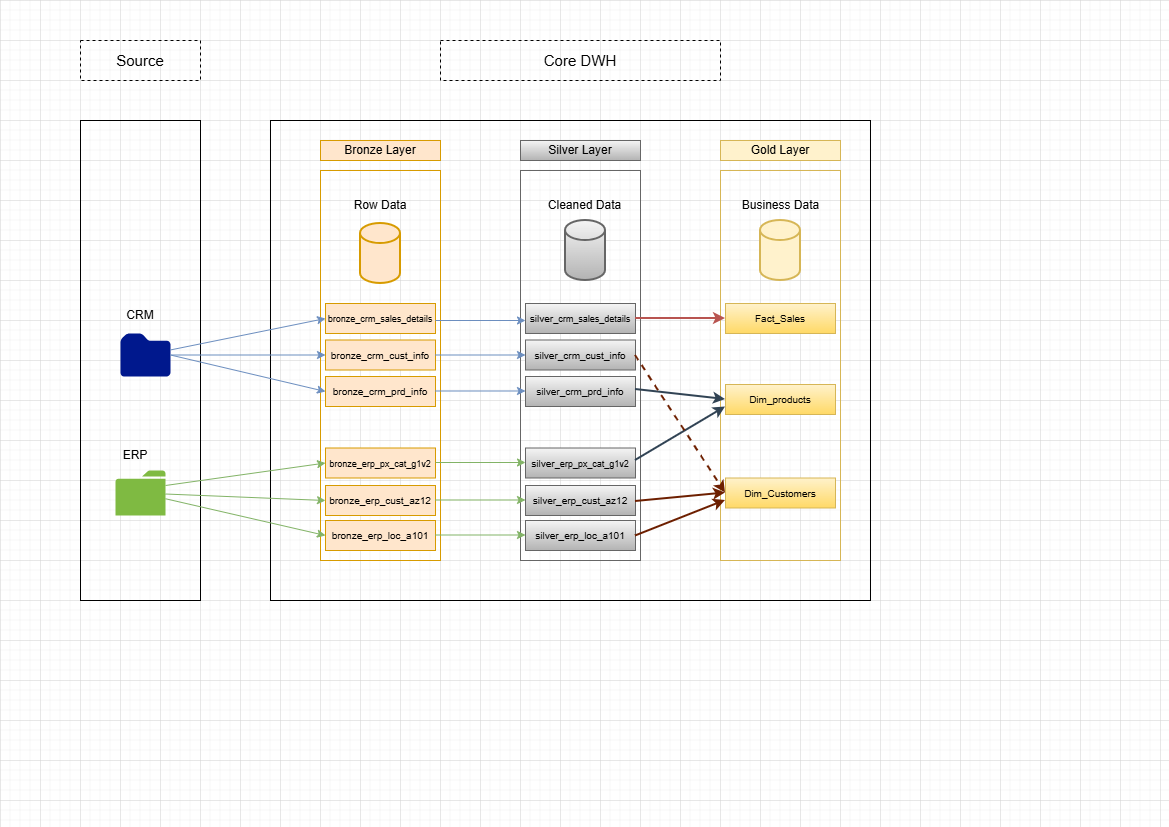

The diagram above was exported from draw.io. Its source (the exported page's mxGraphModel, read from the mxfile embedded in the PNG):
<mxGraphModel dx="1426" dy="743" grid="1" gridSize="10" guides="1" tooltips="1" connect="1" arrows="1" fold="1" page="1" pageScale="1" pageWidth="1169" pageHeight="827" math="0" shadow="0">
  <root>
    <mxCell id="0" />
    <mxCell id="1" parent="0" />
    <mxCell id="TC7v20GNxJdYlhflotGz-2" parent="1" style="rounded=0;whiteSpace=wrap;html=1;fontSize=15;strokeColor=default;dashed=1;fillColor=none;" value="Source" vertex="1">
      <mxGeometry height="40" width="120" x="80" y="40" as="geometry" />
    </mxCell>
    <mxCell id="TC7v20GNxJdYlhflotGz-5" parent="1" style="rounded=0;whiteSpace=wrap;html=1;fillColor=none;" value="" vertex="1">
      <mxGeometry height="480" width="120" x="80" y="120" as="geometry" />
    </mxCell>
    <mxCell id="TC7v20GNxJdYlhflotGz-6" parent="1" style="rounded=0;whiteSpace=wrap;html=1;fillColor=none;" value="" vertex="1">
      <mxGeometry height="480" width="600" x="270" y="120" as="geometry" />
    </mxCell>
    <mxCell id="TC7v20GNxJdYlhflotGz-7" parent="1" style="rounded=0;whiteSpace=wrap;html=1;fillColor=#ffe6cc;strokeColor=#d79b00;" value="Bronze Layer" vertex="1">
      <mxGeometry height="20" width="120" x="320" y="140" as="geometry" />
    </mxCell>
    <mxCell id="TC7v20GNxJdYlhflotGz-9" parent="1" style="rounded=0;whiteSpace=wrap;html=1;fillColor=none;strokeColor=#d79b00;" value="" vertex="1">
      <mxGeometry height="390" width="120" x="320" y="170" as="geometry" />
    </mxCell>
    <mxCell id="TC7v20GNxJdYlhflotGz-10" parent="1" style="rounded=0;whiteSpace=wrap;html=1;fillColor=none;strokeColor=#666666;gradientColor=#b3b3b3;" value="" vertex="1">
      <mxGeometry height="390" width="120" x="520" y="170" as="geometry" />
    </mxCell>
    <mxCell id="TC7v20GNxJdYlhflotGz-11" parent="1" style="rounded=0;whiteSpace=wrap;html=1;fillColor=none;strokeColor=#d6b656;" value="" vertex="1">
      <mxGeometry height="390" width="120" x="720" y="170" as="geometry" />
    </mxCell>
    <mxCell id="TC7v20GNxJdYlhflotGz-12" parent="1" style="rounded=0;whiteSpace=wrap;html=1;fillColor=#f5f5f5;strokeColor=#666666;gradientColor=#b3b3b3;" value="Silver Layer" vertex="1">
      <mxGeometry height="20" width="120" x="520" y="140" as="geometry" />
    </mxCell>
    <mxCell id="TC7v20GNxJdYlhflotGz-13" parent="1" style="rounded=0;whiteSpace=wrap;html=1;fillColor=#fff2cc;strokeColor=#d6b656;" value="Gold Layer" vertex="1">
      <mxGeometry height="20" width="120" x="720" y="140" as="geometry" />
    </mxCell>
    <mxCell id="TC7v20GNxJdYlhflotGz-14" parent="1" style="rounded=0;whiteSpace=wrap;html=1;fontSize=15;strokeColor=default;fillColor=none;dashed=1;" value="Core DWH" vertex="1">
      <mxGeometry height="40" width="280" x="440" y="40" as="geometry" />
    </mxCell>
    <mxCell id="TC7v20GNxJdYlhflotGz-15" parent="1" style="sketch=0;aspect=fixed;pointerEvents=1;shadow=0;dashed=0;html=1;strokeColor=none;labelPosition=center;verticalLabelPosition=bottom;verticalAlign=top;align=center;fillColor=#00188D;shape=mxgraph.mscae.enterprise.folder" value="" vertex="1">
      <mxGeometry height="43" width="50" x="120" y="333" as="geometry" />
    </mxCell>
    <mxCell id="TC7v20GNxJdYlhflotGz-16" parent="1" style="sketch=0;pointerEvents=1;shadow=0;dashed=0;html=1;strokeColor=none;labelPosition=center;verticalLabelPosition=bottom;verticalAlign=top;outlineConnect=0;align=center;shape=mxgraph.office.concepts.folder;fillColor=#7FBA42;" value="" vertex="1">
      <mxGeometry height="45" width="50" x="115" y="470" as="geometry" />
    </mxCell>
    <mxCell id="TC7v20GNxJdYlhflotGz-18" parent="1" style="text;html=1;whiteSpace=wrap;strokeColor=none;fillColor=none;align=center;verticalAlign=middle;rounded=0;" value="CRM" vertex="1">
      <mxGeometry height="30" width="60" x="110" y="300" as="geometry" />
    </mxCell>
    <mxCell id="TC7v20GNxJdYlhflotGz-19" parent="1" style="text;html=1;whiteSpace=wrap;strokeColor=none;fillColor=none;align=center;verticalAlign=middle;rounded=0;" value="ERP" vertex="1">
      <mxGeometry height="30" width="60" x="105" y="440" as="geometry" />
    </mxCell>
    <mxCell id="TC7v20GNxJdYlhflotGz-20" parent="1" style="strokeWidth=2;html=1;shape=mxgraph.flowchart.database;whiteSpace=wrap;fillColor=#ffe6cc;strokeColor=#d79b00;" value="" vertex="1">
      <mxGeometry height="60" width="40" x="360" y="223" as="geometry" />
    </mxCell>
    <mxCell id="TC7v20GNxJdYlhflotGz-21" parent="1" style="text;html=1;whiteSpace=wrap;strokeColor=none;fillColor=none;align=center;verticalAlign=middle;rounded=0;" value="Row Data" vertex="1">
      <mxGeometry height="30" width="60" x="350" y="190" as="geometry" />
    </mxCell>
    <mxCell id="TC7v20GNxJdYlhflotGz-22" parent="1" style="text;html=1;whiteSpace=wrap;strokeColor=none;fillColor=none;align=center;verticalAlign=middle;rounded=0;" value="Cleaned Data" vertex="1">
      <mxGeometry height="30" width="85" x="542" y="190" as="geometry" />
    </mxCell>
    <mxCell id="TC7v20GNxJdYlhflotGz-23" parent="1" style="strokeWidth=2;html=1;shape=mxgraph.flowchart.database;whiteSpace=wrap;fillColor=#f5f5f5;strokeColor=#666666;gradientColor=#b3b3b3;" value="" vertex="1">
      <mxGeometry height="60" width="40" x="565" y="220" as="geometry" />
    </mxCell>
    <mxCell id="TC7v20GNxJdYlhflotGz-24" parent="1" style="strokeWidth=2;html=1;shape=mxgraph.flowchart.database;whiteSpace=wrap;fillColor=#fff2cc;strokeColor=#d6b656;" value="" vertex="1">
      <mxGeometry height="60" width="40" x="760" y="220" as="geometry" />
    </mxCell>
    <mxCell id="TC7v20GNxJdYlhflotGz-25" parent="1" style="text;html=1;whiteSpace=wrap;strokeColor=none;fillColor=none;align=center;verticalAlign=middle;rounded=0;" value="Business Data" vertex="1">
      <mxGeometry height="30" width="85" x="737.5" y="190" as="geometry" />
    </mxCell>
    <mxCell id="TC7v20GNxJdYlhflotGz-26" parent="1" style="text;html=1;whiteSpace=wrap;strokeColor=#d79b00;fillColor=#ffe6cc;align=center;verticalAlign=middle;rounded=0;" value="&lt;font style=&quot;font-size: 10px;&quot;&gt;bronze_crm_cust_info&lt;/font&gt;" vertex="1">
      <mxGeometry height="30" width="110" x="325" y="339.5" as="geometry" />
    </mxCell>
    <mxCell id="TC7v20GNxJdYlhflotGz-27" parent="1" style="text;html=1;whiteSpace=wrap;strokeColor=#d79b00;fillColor=#ffe6cc;align=center;verticalAlign=middle;rounded=0;" value="&lt;font style=&quot;font-size: 10px;&quot;&gt;bronze_crm_prd_info&lt;/font&gt;" vertex="1">
      <mxGeometry height="30" width="110" x="325" y="376" as="geometry" />
    </mxCell>
    <mxCell id="TC7v20GNxJdYlhflotGz-28" parent="1" style="text;html=1;whiteSpace=wrap;strokeColor=#d79b00;fillColor=#ffe6cc;align=center;verticalAlign=middle;rounded=0;" value="&lt;font style=&quot;font-size: 9px;&quot;&gt;bronze_crm_sales_details&lt;/font&gt;" vertex="1">
      <mxGeometry height="30" width="110" x="325" y="303" as="geometry" />
    </mxCell>
    <mxCell id="TC7v20GNxJdYlhflotGz-29" parent="1" style="text;html=1;whiteSpace=wrap;strokeColor=#d79b00;fillColor=#ffe6cc;align=center;verticalAlign=middle;rounded=0;" value="&lt;font style=&quot;font-size: 9px;&quot;&gt;bronze_erp_px_cat_g1v2&lt;/font&gt;" vertex="1">
      <mxGeometry height="30" width="110" x="325" y="447.5" as="geometry" />
    </mxCell>
    <mxCell id="TC7v20GNxJdYlhflotGz-30" parent="1" style="text;html=1;whiteSpace=wrap;strokeColor=#d79b00;fillColor=#ffe6cc;align=center;verticalAlign=middle;rounded=0;" value="&lt;font style=&quot;font-size: 10px;&quot;&gt;bronze_erp_loc_a101&lt;/font&gt;" vertex="1">
      <mxGeometry height="30" width="110" x="325" y="520" as="geometry" />
    </mxCell>
    <mxCell id="TC7v20GNxJdYlhflotGz-31" parent="1" style="text;html=1;whiteSpace=wrap;strokeColor=#d79b00;fillColor=#ffe6cc;align=center;verticalAlign=middle;rounded=0;" value="&lt;font style=&quot;font-size: 10px;&quot;&gt;bronze_erp_cust_az12&lt;/font&gt;" vertex="1">
      <mxGeometry height="30" width="110" x="325" y="485" as="geometry" />
    </mxCell>
    <mxCell id="TC7v20GNxJdYlhflotGz-32" edge="1" parent="1" source="TC7v20GNxJdYlhflotGz-15" style="endArrow=classic;html=1;rounded=0;entryX=0;entryY=0.5;entryDx=0;entryDy=0;fillColor=#dae8fc;strokeColor=#6c8ebf;exitX=1;exitY=0.5;exitDx=0;exitDy=0;exitPerimeter=0;" target="TC7v20GNxJdYlhflotGz-26" value="">
      <mxGeometry height="50" relative="1" width="50" as="geometry">
        <mxPoint x="170" y="360" as="sourcePoint" />
        <mxPoint x="220" y="303" as="targetPoint" />
      </mxGeometry>
    </mxCell>
    <mxCell id="TC7v20GNxJdYlhflotGz-33" edge="1" parent="1" source="TC7v20GNxJdYlhflotGz-15" style="endArrow=classic;html=1;rounded=0;entryX=0;entryY=0.5;entryDx=0;entryDy=0;fillColor=#dae8fc;strokeColor=#6c8ebf;exitX=1;exitY=0.5;exitDx=0;exitDy=0;exitPerimeter=0;" target="TC7v20GNxJdYlhflotGz-27" value="">
      <mxGeometry height="50" relative="1" width="50" as="geometry">
        <mxPoint x="180" y="358" as="sourcePoint" />
        <mxPoint x="335" y="352" as="targetPoint" />
      </mxGeometry>
    </mxCell>
    <mxCell id="TC7v20GNxJdYlhflotGz-34" edge="1" parent="1" source="TC7v20GNxJdYlhflotGz-15" style="endArrow=classic;html=1;rounded=0;entryX=0;entryY=0.5;entryDx=0;entryDy=0;fillColor=#dae8fc;strokeColor=#6c8ebf;" target="TC7v20GNxJdYlhflotGz-28" value="">
      <mxGeometry height="50" relative="1" width="50" as="geometry">
        <mxPoint x="170" y="366.5" as="sourcePoint" />
        <mxPoint x="335" y="363.5" as="targetPoint" />
      </mxGeometry>
    </mxCell>
    <mxCell id="TC7v20GNxJdYlhflotGz-35" edge="1" parent="1" source="TC7v20GNxJdYlhflotGz-16" style="endArrow=classic;html=1;rounded=0;fillColor=#d5e8d4;strokeColor=#82b366;entryX=0;entryY=0.5;entryDx=0;entryDy=0;" target="TC7v20GNxJdYlhflotGz-31" value="">
      <mxGeometry height="50" relative="1" width="50" as="geometry">
        <mxPoint x="160" y="485" as="sourcePoint" />
        <mxPoint x="315" y="520" as="targetPoint" />
      </mxGeometry>
    </mxCell>
    <mxCell id="TC7v20GNxJdYlhflotGz-36" edge="1" parent="1" style="endArrow=classic;html=1;rounded=0;fillColor=#d5e8d4;strokeColor=#82b366;entryX=0;entryY=0.5;entryDx=0;entryDy=0;" target="TC7v20GNxJdYlhflotGz-29" value="">
      <mxGeometry height="50" relative="1" width="50" as="geometry">
        <mxPoint x="165" y="484.9994736842106" as="sourcePoint" />
        <mxPoint x="330" y="465.46" as="targetPoint" />
      </mxGeometry>
    </mxCell>
    <mxCell id="TC7v20GNxJdYlhflotGz-37" edge="1" parent="1" source="TC7v20GNxJdYlhflotGz-16" style="endArrow=classic;html=1;rounded=0;fillColor=#d5e8d4;strokeColor=#82b366;entryX=0;entryY=0.5;entryDx=0;entryDy=0;" target="TC7v20GNxJdYlhflotGz-30" value="">
      <mxGeometry height="50" relative="1" width="50" as="geometry">
        <mxPoint x="170" y="567.5" as="sourcePoint" />
        <mxPoint x="330" y="530" as="targetPoint" />
      </mxGeometry>
    </mxCell>
    <mxCell id="TC7v20GNxJdYlhflotGz-38" parent="1" style="text;html=1;whiteSpace=wrap;strokeColor=#666666;fillColor=#f5f5f5;align=center;verticalAlign=middle;rounded=0;gradientColor=#b3b3b3;" value="&lt;font style=&quot;font-size: 10px;&quot;&gt;silver_crm_cust_info&lt;/font&gt;" vertex="1">
      <mxGeometry height="30" width="110" x="525" y="339.5" as="geometry" />
    </mxCell>
    <mxCell id="TC7v20GNxJdYlhflotGz-39" parent="1" style="text;html=1;whiteSpace=wrap;strokeColor=#666666;fillColor=#f5f5f5;align=center;verticalAlign=middle;rounded=0;gradientColor=#b3b3b3;" value="&lt;font style=&quot;font-size: 10px;&quot;&gt;silver_crm_prd_info&lt;/font&gt;" vertex="1">
      <mxGeometry height="30" width="110" x="525" y="376" as="geometry" />
    </mxCell>
    <mxCell id="TC7v20GNxJdYlhflotGz-40" parent="1" style="text;html=1;whiteSpace=wrap;strokeColor=#666666;fillColor=#f5f5f5;align=center;verticalAlign=middle;rounded=0;gradientColor=#b3b3b3;" value="&lt;font style=&quot;font-size: 9px;&quot;&gt;&lt;span style=&quot;font-size: 10px;&quot;&gt;silver&lt;/span&gt;_crm_sales_details&lt;/font&gt;" vertex="1">
      <mxGeometry height="30" width="110" x="525" y="303" as="geometry" />
    </mxCell>
    <mxCell id="TC7v20GNxJdYlhflotGz-41" parent="1" style="text;html=1;whiteSpace=wrap;strokeColor=#666666;fillColor=#f5f5f5;align=center;verticalAlign=middle;rounded=0;gradientColor=#b3b3b3;" value="&lt;font style=&quot;font-size: 10px;&quot;&gt;silver_erp_cust_az12&lt;/font&gt;" vertex="1">
      <mxGeometry height="30" width="110" x="525" y="485" as="geometry" />
    </mxCell>
    <mxCell id="TC7v20GNxJdYlhflotGz-42" parent="1" style="text;html=1;whiteSpace=wrap;strokeColor=#666666;fillColor=#f5f5f5;align=center;verticalAlign=middle;rounded=0;gradientColor=#b3b3b3;" value="&lt;font style=&quot;font-size: 10px;&quot;&gt;silver_erp_loc_a101&lt;/font&gt;" vertex="1">
      <mxGeometry height="30" width="110" x="525" y="520" as="geometry" />
    </mxCell>
    <mxCell id="TC7v20GNxJdYlhflotGz-43" parent="1" style="text;html=1;whiteSpace=wrap;strokeColor=#666666;fillColor=#f5f5f5;align=center;verticalAlign=middle;rounded=0;gradientColor=#b3b3b3;" value="&lt;font style=&quot;font-size: 9px;&quot;&gt;&lt;span style=&quot;font-size: 10px;&quot;&gt;silver&lt;/span&gt;_erp_px_cat_g1v2&lt;/font&gt;" vertex="1">
      <mxGeometry height="30" width="110" x="525" y="447.5" as="geometry" />
    </mxCell>
    <mxCell id="TC7v20GNxJdYlhflotGz-44" edge="1" parent="1" source="TC7v20GNxJdYlhflotGz-26" style="endArrow=classic;html=1;rounded=0;entryX=0;entryY=0.5;entryDx=0;entryDy=0;fillColor=#dae8fc;strokeColor=#6c8ebf;exitX=1;exitY=0.5;exitDx=0;exitDy=0;" target="TC7v20GNxJdYlhflotGz-38" value="">
      <mxGeometry height="50" relative="1" width="50" as="geometry">
        <mxPoint x="430" y="320" as="sourcePoint" />
        <mxPoint x="575" y="290" as="targetPoint" />
      </mxGeometry>
    </mxCell>
    <mxCell id="TC7v20GNxJdYlhflotGz-46" edge="1" parent="1" style="endArrow=classic;html=1;rounded=0;entryX=0;entryY=0.5;entryDx=0;entryDy=0;fillColor=#dae8fc;strokeColor=#6c8ebf;exitX=1;exitY=0.5;exitDx=0;exitDy=0;" value="">
      <mxGeometry height="50" relative="1" width="50" as="geometry">
        <mxPoint x="435" y="320" as="sourcePoint" />
        <mxPoint x="525" y="320" as="targetPoint" />
      </mxGeometry>
    </mxCell>
    <mxCell id="TC7v20GNxJdYlhflotGz-47" edge="1" parent="1" style="endArrow=classic;html=1;rounded=0;entryX=0;entryY=0.5;entryDx=0;entryDy=0;fillColor=#dae8fc;strokeColor=#6c8ebf;exitX=1;exitY=0.5;exitDx=0;exitDy=0;" value="">
      <mxGeometry height="50" relative="1" width="50" as="geometry">
        <mxPoint x="435" y="390.5" as="sourcePoint" />
        <mxPoint x="525" y="390.5" as="targetPoint" />
      </mxGeometry>
    </mxCell>
    <mxCell id="TC7v20GNxJdYlhflotGz-48" edge="1" parent="1" style="endArrow=classic;html=1;rounded=0;entryX=0;entryY=0.5;entryDx=0;entryDy=0;fillColor=#d5e8d4;strokeColor=#82b366;exitX=1;exitY=0.5;exitDx=0;exitDy=0;gradientColor=#97d077;" value="">
      <mxGeometry height="50" relative="1" width="50" as="geometry">
        <mxPoint x="435" y="462" as="sourcePoint" />
        <mxPoint x="525" y="462" as="targetPoint" />
      </mxGeometry>
    </mxCell>
    <mxCell id="TC7v20GNxJdYlhflotGz-49" edge="1" parent="1" style="endArrow=classic;html=1;rounded=0;entryX=0;entryY=0.5;entryDx=0;entryDy=0;fillColor=#d5e8d4;strokeColor=#82b366;exitX=1;exitY=0.5;exitDx=0;exitDy=0;gradientColor=#97d077;" value="">
      <mxGeometry height="50" relative="1" width="50" as="geometry">
        <mxPoint x="435" y="499.5" as="sourcePoint" />
        <mxPoint x="525" y="499.5" as="targetPoint" />
      </mxGeometry>
    </mxCell>
    <mxCell id="TC7v20GNxJdYlhflotGz-50" edge="1" parent="1" style="endArrow=classic;html=1;rounded=0;entryX=0;entryY=0.5;entryDx=0;entryDy=0;fillColor=#d5e8d4;strokeColor=#82b366;exitX=1;exitY=0.5;exitDx=0;exitDy=0;gradientColor=#97d077;" value="">
      <mxGeometry height="50" relative="1" width="50" as="geometry">
        <mxPoint x="435" y="534.5" as="sourcePoint" />
        <mxPoint x="525" y="534.5" as="targetPoint" />
      </mxGeometry>
    </mxCell>
    <mxCell id="TC7v20GNxJdYlhflotGz-51" parent="1" style="text;html=1;whiteSpace=wrap;strokeColor=#d6b656;fillColor=#fff2cc;align=center;verticalAlign=middle;rounded=0;gradientColor=#ffd966;" value="&lt;font style=&quot;font-size: 10px;&quot;&gt;Fact_Sales&lt;/font&gt;" vertex="1">
      <mxGeometry height="30" width="110" x="725" y="303" as="geometry" />
    </mxCell>
    <mxCell id="TC7v20GNxJdYlhflotGz-52" parent="1" style="text;html=1;whiteSpace=wrap;strokeColor=#d6b656;fillColor=#fff2cc;align=center;verticalAlign=middle;rounded=0;gradientColor=#ffd966;" value="&lt;font style=&quot;font-size: 10px;&quot;&gt;Dim_Customers&lt;/font&gt;" vertex="1">
      <mxGeometry height="30" width="110" x="725" y="477.5" as="geometry" />
    </mxCell>
    <mxCell id="TC7v20GNxJdYlhflotGz-53" parent="1" style="text;html=1;whiteSpace=wrap;strokeColor=#d6b656;fillColor=#fff2cc;align=center;verticalAlign=middle;rounded=0;gradientColor=#ffd966;" value="&lt;font style=&quot;font-size: 10px;&quot;&gt;Dim_products&lt;/font&gt;" vertex="1">
      <mxGeometry height="30" width="110" x="725" y="384" as="geometry" />
    </mxCell>
    <mxCell id="TC7v20GNxJdYlhflotGz-54" edge="1" parent="1" source="TC7v20GNxJdYlhflotGz-40" style="endArrow=classic;html=1;rounded=0;entryX=0;entryY=0.5;entryDx=0;entryDy=0;fillColor=#f8cecc;strokeColor=#b85450;exitX=1;exitY=0.5;exitDx=0;exitDy=0;gradientColor=#ea6b66;strokeWidth=2;" target="TC7v20GNxJdYlhflotGz-51" value="">
      <mxGeometry height="50" relative="1" width="50" as="geometry">
        <mxPoint x="640" y="333" as="sourcePoint" />
        <mxPoint x="730" y="333" as="targetPoint" />
      </mxGeometry>
    </mxCell>
    <mxCell id="TC7v20GNxJdYlhflotGz-55" edge="1" parent="1" style="endArrow=classic;html=1;rounded=0;entryX=0;entryY=0.5;entryDx=0;entryDy=0;fillColor=#647687;strokeColor=#314354;exitX=1;exitY=0.5;exitDx=0;exitDy=0;strokeWidth=2;" target="TC7v20GNxJdYlhflotGz-53" value="">
      <mxGeometry height="50" relative="1" width="50" as="geometry">
        <mxPoint x="635" y="389" as="sourcePoint" />
        <mxPoint x="725" y="406" as="targetPoint" />
      </mxGeometry>
    </mxCell>
    <mxCell id="TC7v20GNxJdYlhflotGz-56" edge="1" parent="1" style="endArrow=classic;html=1;rounded=0;entryX=0;entryY=0.75;entryDx=0;entryDy=0;fillColor=#647687;strokeColor=#314354;exitX=1;exitY=0.5;exitDx=0;exitDy=0;strokeWidth=2;" target="TC7v20GNxJdYlhflotGz-53" value="">
      <mxGeometry height="50" relative="1" width="50" as="geometry">
        <mxPoint x="635" y="460" as="sourcePoint" />
        <mxPoint x="725" y="492" as="targetPoint" />
      </mxGeometry>
    </mxCell>
    <mxCell id="TC7v20GNxJdYlhflotGz-57" edge="1" parent="1" style="endArrow=classic;html=1;rounded=0;entryX=0;entryY=0.5;entryDx=0;entryDy=0;fillColor=#a0522d;strokeColor=#6D1F00;exitX=1;exitY=0.5;exitDx=0;exitDy=0;strokeWidth=2;" target="TC7v20GNxJdYlhflotGz-52" value="">
      <mxGeometry height="50" relative="1" width="50" as="geometry">
        <mxPoint x="635" y="501" as="sourcePoint" />
        <mxPoint x="725" y="470" as="targetPoint" />
      </mxGeometry>
    </mxCell>
    <mxCell id="TC7v20GNxJdYlhflotGz-58" edge="1" parent="1" style="endArrow=classic;html=1;rounded=0;entryX=0;entryY=0.75;entryDx=0;entryDy=0;fillColor=#a0522d;strokeColor=#6D1F00;exitX=1;exitY=0.5;exitDx=0;exitDy=0;strokeWidth=2;" target="TC7v20GNxJdYlhflotGz-52" value="">
      <mxGeometry height="50" relative="1" width="50" as="geometry">
        <mxPoint x="635" y="535.5" as="sourcePoint" />
        <mxPoint x="725" y="534.5" as="targetPoint" />
      </mxGeometry>
    </mxCell>
    <mxCell id="TC7v20GNxJdYlhflotGz-59" edge="1" parent="1" style="endArrow=classic;html=1;rounded=0;entryX=0;entryY=0.5;entryDx=0;entryDy=0;fillColor=#a0522d;strokeColor=#6D1F00;exitX=1;exitY=0.5;exitDx=0;exitDy=0;strokeWidth=2;dashed=1;" target="TC7v20GNxJdYlhflotGz-52" value="">
      <mxGeometry height="50" relative="1" width="50" as="geometry">
        <mxPoint x="635" y="355" as="sourcePoint" />
        <mxPoint x="725" y="354" as="targetPoint" />
      </mxGeometry>
    </mxCell>
  </root>
</mxGraphModel>